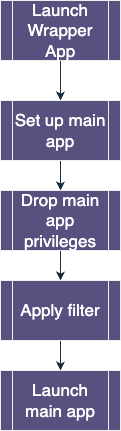

The diagram above was exported from draw.io. Its source (the exported page's mxGraphModel, read from the mxfile embedded in the PNG):
<mxGraphModel dx="1234" dy="917" grid="1" gridSize="10" guides="1" tooltips="1" connect="1" arrows="1" fold="1" page="1" pageScale="1" pageWidth="1169" pageHeight="827" math="0" shadow="0">
  <root>
    <mxCell id="0" />
    <mxCell id="1" parent="0" />
    <mxCell id="dwr4AOpvBhdcBf154Fjt-3" value="" style="edgeStyle=orthogonalEdgeStyle;rounded=0;orthogonalLoop=1;jettySize=auto;html=1;labelBackgroundColor=none;strokeColor=#182E3E;fontColor=default;" edge="1" parent="1" source="dwr4AOpvBhdcBf154Fjt-1" target="dwr4AOpvBhdcBf154Fjt-2">
      <mxGeometry relative="1" as="geometry" />
    </mxCell>
    <mxCell id="dwr4AOpvBhdcBf154Fjt-1" value="&lt;font style=&quot;font-size: 17px;&quot;&gt;Launch Wrapper App&lt;/font&gt;" style="shape=process;whiteSpace=wrap;html=1;backgroundOutline=1;labelBackgroundColor=none;fillColor=#56517E;strokeColor=#EEEEEE;fontColor=#FFFFFF;" vertex="1" parent="1">
      <mxGeometry x="480" y="80" width="120" height="60" as="geometry" />
    </mxCell>
    <mxCell id="dwr4AOpvBhdcBf154Fjt-5" value="" style="edgeStyle=orthogonalEdgeStyle;rounded=0;orthogonalLoop=1;jettySize=auto;html=1;labelBackgroundColor=none;strokeColor=#182E3E;fontColor=default;" edge="1" parent="1" source="dwr4AOpvBhdcBf154Fjt-2" target="dwr4AOpvBhdcBf154Fjt-4">
      <mxGeometry relative="1" as="geometry" />
    </mxCell>
    <mxCell id="dwr4AOpvBhdcBf154Fjt-2" value="&lt;font style=&quot;font-size: 17px;&quot;&gt;Set up main app&lt;/font&gt;" style="shape=process;whiteSpace=wrap;html=1;backgroundOutline=1;labelBackgroundColor=none;fillColor=#56517E;strokeColor=#EEEEEE;fontColor=#FFFFFF;" vertex="1" parent="1">
      <mxGeometry x="480" y="180" width="120" height="60" as="geometry" />
    </mxCell>
    <mxCell id="dwr4AOpvBhdcBf154Fjt-7" value="" style="edgeStyle=orthogonalEdgeStyle;rounded=0;orthogonalLoop=1;jettySize=auto;html=1;labelBackgroundColor=none;strokeColor=#182E3E;fontColor=default;" edge="1" parent="1" source="dwr4AOpvBhdcBf154Fjt-4" target="dwr4AOpvBhdcBf154Fjt-6">
      <mxGeometry relative="1" as="geometry" />
    </mxCell>
    <mxCell id="dwr4AOpvBhdcBf154Fjt-4" value="&lt;font style=&quot;font-size: 17px;&quot;&gt;Drop main app privileges&lt;/font&gt;" style="shape=process;whiteSpace=wrap;html=1;backgroundOutline=1;labelBackgroundColor=none;fillColor=#56517E;strokeColor=#EEEEEE;fontColor=#FFFFFF;" vertex="1" parent="1">
      <mxGeometry x="480" y="270" width="120" height="60" as="geometry" />
    </mxCell>
    <mxCell id="dwr4AOpvBhdcBf154Fjt-9" value="" style="edgeStyle=orthogonalEdgeStyle;rounded=0;orthogonalLoop=1;jettySize=auto;html=1;labelBackgroundColor=none;strokeColor=#182E3E;fontColor=default;" edge="1" parent="1" source="dwr4AOpvBhdcBf154Fjt-6" target="dwr4AOpvBhdcBf154Fjt-8">
      <mxGeometry relative="1" as="geometry" />
    </mxCell>
    <mxCell id="dwr4AOpvBhdcBf154Fjt-6" value="&lt;span style=&quot;font-size: 17px;&quot;&gt;Apply filter&lt;/span&gt;" style="shape=process;whiteSpace=wrap;html=1;backgroundOutline=1;labelBackgroundColor=none;fillColor=#56517E;strokeColor=#EEEEEE;fontColor=#FFFFFF;" vertex="1" parent="1">
      <mxGeometry x="480" y="360" width="120" height="60" as="geometry" />
    </mxCell>
    <mxCell id="dwr4AOpvBhdcBf154Fjt-8" value="&lt;span style=&quot;font-size: 17px;&quot;&gt;Launch main app&lt;/span&gt;" style="shape=process;whiteSpace=wrap;html=1;backgroundOutline=1;labelBackgroundColor=none;fillColor=#56517E;strokeColor=#EEEEEE;fontColor=#FFFFFF;" vertex="1" parent="1">
      <mxGeometry x="480" y="450" width="120" height="60" as="geometry" />
    </mxCell>
  </root>
</mxGraphModel>